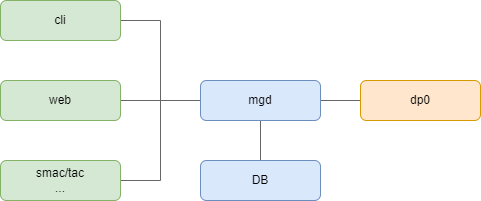

The diagram above was exported from draw.io. Its source (the exported page's mxGraphModel, read from the mxfile embedded in the PNG):
<mxGraphModel dx="1422" dy="762" grid="1" gridSize="10" guides="1" tooltips="1" connect="1" arrows="1" fold="1" page="1" pageScale="1" pageWidth="827" pageHeight="1169" math="0" shadow="0">
  <root>
    <mxCell id="0" />
    <mxCell id="1" parent="0" />
    <mxCell id="z3AC1REnkzSj2voEqgaB-7" style="edgeStyle=orthogonalEdgeStyle;rounded=0;orthogonalLoop=1;jettySize=auto;html=1;entryX=0;entryY=0.5;entryDx=0;entryDy=0;endArrow=none;endFill=0;fillColor=#f5f5f5;strokeColor=#666666;" edge="1" parent="1" source="z3AC1REnkzSj2voEqgaB-1" target="z3AC1REnkzSj2voEqgaB-5">
      <mxGeometry relative="1" as="geometry" />
    </mxCell>
    <mxCell id="z3AC1REnkzSj2voEqgaB-1" value="cli" style="rounded=1;whiteSpace=wrap;html=1;fillColor=#d5e8d4;strokeColor=#82b366;" vertex="1" parent="1">
      <mxGeometry x="120" y="120" width="120" height="40" as="geometry" />
    </mxCell>
    <mxCell id="z3AC1REnkzSj2voEqgaB-8" value="" style="edgeStyle=orthogonalEdgeStyle;rounded=0;orthogonalLoop=1;jettySize=auto;html=1;endArrow=none;endFill=0;fillColor=#f5f5f5;strokeColor=#666666;" edge="1" parent="1" source="z3AC1REnkzSj2voEqgaB-2" target="z3AC1REnkzSj2voEqgaB-5">
      <mxGeometry relative="1" as="geometry" />
    </mxCell>
    <mxCell id="z3AC1REnkzSj2voEqgaB-2" value="web" style="rounded=1;whiteSpace=wrap;html=1;fillColor=#d5e8d4;strokeColor=#82b366;" vertex="1" parent="1">
      <mxGeometry x="120" y="200" width="120" height="40" as="geometry" />
    </mxCell>
    <mxCell id="z3AC1REnkzSj2voEqgaB-9" style="edgeStyle=orthogonalEdgeStyle;rounded=0;orthogonalLoop=1;jettySize=auto;html=1;exitX=1;exitY=0.5;exitDx=0;exitDy=0;entryX=0;entryY=0.5;entryDx=0;entryDy=0;endArrow=none;endFill=0;fillColor=#f5f5f5;strokeColor=#666666;" edge="1" parent="1" source="z3AC1REnkzSj2voEqgaB-3" target="z3AC1REnkzSj2voEqgaB-5">
      <mxGeometry relative="1" as="geometry" />
    </mxCell>
    <mxCell id="z3AC1REnkzSj2voEqgaB-3" value="smac/tac&lt;br&gt;..." style="rounded=1;whiteSpace=wrap;html=1;fillColor=#d5e8d4;strokeColor=#82b366;" vertex="1" parent="1">
      <mxGeometry x="120" y="280" width="120" height="40" as="geometry" />
    </mxCell>
    <mxCell id="z3AC1REnkzSj2voEqgaB-10" style="edgeStyle=orthogonalEdgeStyle;rounded=0;orthogonalLoop=1;jettySize=auto;html=1;exitX=1;exitY=0.5;exitDx=0;exitDy=0;entryX=0;entryY=0.5;entryDx=0;entryDy=0;endArrow=none;endFill=0;fillColor=#f5f5f5;strokeColor=#666666;" edge="1" parent="1" source="z3AC1REnkzSj2voEqgaB-5" target="z3AC1REnkzSj2voEqgaB-6">
      <mxGeometry relative="1" as="geometry" />
    </mxCell>
    <mxCell id="z3AC1REnkzSj2voEqgaB-12" value="" style="edgeStyle=orthogonalEdgeStyle;rounded=0;orthogonalLoop=1;jettySize=auto;html=1;endArrow=none;endFill=0;fillColor=#f5f5f5;strokeColor=#666666;" edge="1" parent="1" source="z3AC1REnkzSj2voEqgaB-5" target="z3AC1REnkzSj2voEqgaB-11">
      <mxGeometry relative="1" as="geometry" />
    </mxCell>
    <mxCell id="z3AC1REnkzSj2voEqgaB-5" value="mgd" style="rounded=1;whiteSpace=wrap;html=1;fillColor=#dae8fc;strokeColor=#6c8ebf;" vertex="1" parent="1">
      <mxGeometry x="320" y="200" width="120" height="40" as="geometry" />
    </mxCell>
    <mxCell id="z3AC1REnkzSj2voEqgaB-6" value="dp0" style="rounded=1;whiteSpace=wrap;html=1;fillColor=#ffe6cc;strokeColor=#d79b00;" vertex="1" parent="1">
      <mxGeometry x="480" y="200" width="120" height="40" as="geometry" />
    </mxCell>
    <mxCell id="z3AC1REnkzSj2voEqgaB-11" value="DB" style="rounded=1;whiteSpace=wrap;html=1;fillColor=#dae8fc;strokeColor=#6c8ebf;" vertex="1" parent="1">
      <mxGeometry x="320" y="280" width="120" height="40" as="geometry" />
    </mxCell>
  </root>
</mxGraphModel>